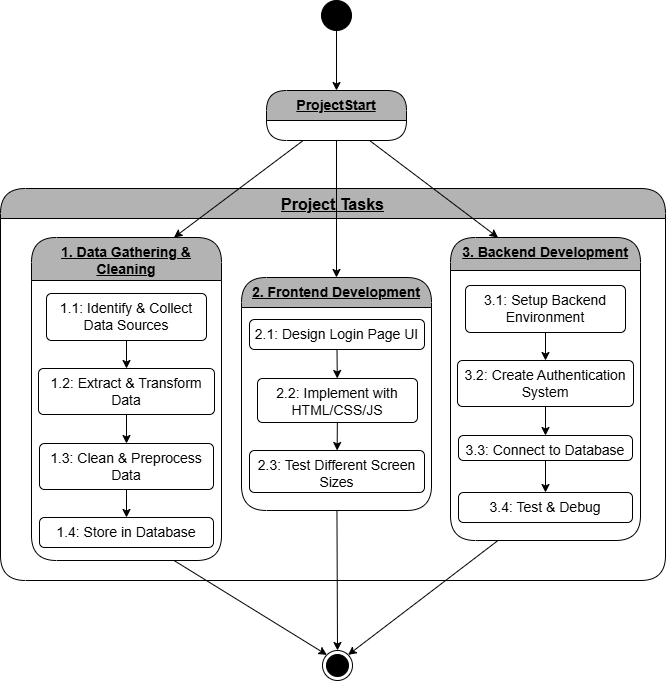

The diagram above was exported from draw.io. Its source (the exported page's mxGraphModel, read from the mxfile embedded in the PNG):
<mxGraphModel dx="1313" dy="870" grid="1" gridSize="10" guides="1" tooltips="1" connect="1" arrows="1" fold="1" page="1" pageScale="1" pageWidth="850" pageHeight="1100" math="0" shadow="0">
  <root>
    <mxCell id="0" />
    <mxCell id="1" parent="0" />
    <mxCell id="wAySXbIOPlJUTcOCPdQ2-1" value="" style="ellipse;fillColor=strokeColor;html=1;" vertex="1" parent="1">
      <mxGeometry x="430" y="100" width="30" height="30" as="geometry" />
    </mxCell>
    <mxCell id="wAySXbIOPlJUTcOCPdQ2-2" value="" style="endArrow=classic;html=1;rounded=0;" edge="1" parent="1" source="wAySXbIOPlJUTcOCPdQ2-1">
      <mxGeometry width="50" height="50" relative="1" as="geometry">
        <mxPoint x="460" y="300" as="sourcePoint" />
        <mxPoint x="445" y="190" as="targetPoint" />
      </mxGeometry>
    </mxCell>
    <mxCell id="wAySXbIOPlJUTcOCPdQ2-3" value="&lt;div&gt;&lt;span style=&quot;font-size: medium; background-color: initial;&quot;&gt;&lt;b&gt;Project Tasks&lt;/b&gt;&lt;/span&gt;&lt;/div&gt;" style="swimlane;fontStyle=4;align=center;verticalAlign=top;childLayout=stackLayout;horizontal=1;startSize=30;horizontalStack=0;resizeParent=1;resizeParentMax=0;resizeLast=0;collapsible=0;marginBottom=0;html=1;rounded=1;absoluteArcSize=1;arcSize=50;whiteSpace=wrap;fillColor=#B3B3B3;" vertex="1" parent="1">
      <mxGeometry x="109" y="288" width="665" height="392" as="geometry" />
    </mxCell>
    <mxCell id="wAySXbIOPlJUTcOCPdQ2-4" value="&lt;font style=&quot;font-size: 14px;&quot;&gt;&lt;b&gt;ProjectStart&lt;/b&gt;&lt;/font&gt;" style="swimlane;fontStyle=4;align=center;verticalAlign=top;childLayout=stackLayout;horizontal=1;startSize=30;horizontalStack=0;resizeParent=1;resizeParentMax=0;resizeLast=0;collapsible=0;marginBottom=0;html=1;rounded=1;absoluteArcSize=1;arcSize=50;whiteSpace=wrap;fillColor=#B3B3B3;" vertex="1" parent="1">
      <mxGeometry x="375" y="190" width="140" height="50" as="geometry" />
    </mxCell>
    <mxCell id="wAySXbIOPlJUTcOCPdQ2-6" value="&lt;font style=&quot;font-size: 14px;&quot;&gt;&lt;b&gt;2. Frontend Development&lt;/b&gt;&lt;/font&gt;" style="swimlane;fontStyle=4;align=center;verticalAlign=top;childLayout=stackLayout;horizontal=1;startSize=30;horizontalStack=0;resizeParent=1;resizeParentMax=0;resizeLast=0;collapsible=0;marginBottom=0;html=1;rounded=1;absoluteArcSize=1;arcSize=50;whiteSpace=wrap;fillColor=#B3B3B3;" vertex="1" parent="1">
      <mxGeometry x="350" y="377" width="190" height="233" as="geometry" />
    </mxCell>
    <mxCell id="wAySXbIOPlJUTcOCPdQ2-9" value="&lt;font style=&quot;font-size: 14px;&quot;&gt;2.1: Design Login Page UI&lt;/font&gt;" style="html=1;align=center;verticalAlign=top;rounded=1;absoluteArcSize=1;arcSize=10;dashed=0;whiteSpace=wrap;" vertex="1" parent="1">
      <mxGeometry x="358" y="419" width="175" height="30" as="geometry" />
    </mxCell>
    <mxCell id="wAySXbIOPlJUTcOCPdQ2-10" value="" style="endArrow=classic;html=1;rounded=0;exitX=0.5;exitY=1;exitDx=0;exitDy=0;" edge="1" parent="1" source="wAySXbIOPlJUTcOCPdQ2-9" target="wAySXbIOPlJUTcOCPdQ2-11">
      <mxGeometry width="50" height="50" relative="1" as="geometry">
        <mxPoint x="455" y="400" as="sourcePoint" />
        <mxPoint x="445" y="477" as="targetPoint" />
      </mxGeometry>
    </mxCell>
    <mxCell id="wAySXbIOPlJUTcOCPdQ2-11" value="&lt;font style=&quot;font-size: 14px;&quot;&gt;2.2: Implement with HTML/CSS/JS&lt;/font&gt;" style="html=1;align=center;verticalAlign=top;rounded=1;absoluteArcSize=1;arcSize=10;dashed=0;whiteSpace=wrap;" vertex="1" parent="1">
      <mxGeometry x="366" y="478" width="160" height="44" as="geometry" />
    </mxCell>
    <mxCell id="wAySXbIOPlJUTcOCPdQ2-12" value="" style="endArrow=classic;html=1;rounded=0;" edge="1" parent="1" source="wAySXbIOPlJUTcOCPdQ2-11" target="wAySXbIOPlJUTcOCPdQ2-13">
      <mxGeometry width="50" height="50" relative="1" as="geometry">
        <mxPoint x="446" y="506" as="sourcePoint" />
        <mxPoint x="446" y="537" as="targetPoint" />
      </mxGeometry>
    </mxCell>
    <mxCell id="wAySXbIOPlJUTcOCPdQ2-13" value="&lt;font style=&quot;font-size: 14px;&quot;&gt;2.3: Test Different Screen Sizes&lt;/font&gt;" style="html=1;align=center;verticalAlign=top;rounded=1;absoluteArcSize=1;arcSize=10;dashed=0;whiteSpace=wrap;" vertex="1" parent="1">
      <mxGeometry x="358" y="550" width="175" height="42" as="geometry" />
    </mxCell>
    <mxCell id="wAySXbIOPlJUTcOCPdQ2-24" value="&lt;font style=&quot;font-size: 14px;&quot;&gt;&lt;b&gt;1. Data Gathering &amp;amp; Cleaning&lt;/b&gt;&lt;/font&gt;" style="swimlane;fontStyle=4;align=center;verticalAlign=top;childLayout=stackLayout;horizontal=1;startSize=43;horizontalStack=0;resizeParent=1;resizeParentMax=0;resizeLast=0;collapsible=0;marginBottom=0;html=1;rounded=1;absoluteArcSize=1;arcSize=50;whiteSpace=wrap;fillColor=#B3B3B3;" vertex="1" parent="1">
      <mxGeometry x="140" y="337" width="190" height="323" as="geometry" />
    </mxCell>
    <mxCell id="wAySXbIOPlJUTcOCPdQ2-27" value="&lt;font style=&quot;font-size: 14px;&quot;&gt;1.2: Extract &amp;amp; Transform Data&lt;/font&gt;" style="html=1;align=center;verticalAlign=top;rounded=1;absoluteArcSize=1;arcSize=10;dashed=0;whiteSpace=wrap;" vertex="1" parent="1">
      <mxGeometry x="147" y="468" width="176" height="46" as="geometry" />
    </mxCell>
    <mxCell id="wAySXbIOPlJUTcOCPdQ2-28" value="" style="endArrow=classic;html=1;rounded=0;" edge="1" parent="1" source="wAySXbIOPlJUTcOCPdQ2-27" target="wAySXbIOPlJUTcOCPdQ2-29">
      <mxGeometry width="50" height="50" relative="1" as="geometry">
        <mxPoint x="235.7321428571429" y="573" as="sourcePoint" />
        <mxPoint x="236" y="604" as="targetPoint" />
      </mxGeometry>
    </mxCell>
    <mxCell id="wAySXbIOPlJUTcOCPdQ2-29" value="&lt;font style=&quot;font-size: 14px;&quot;&gt;1.3: Clean &amp;amp; Preprocess Data&lt;/font&gt;" style="html=1;align=center;verticalAlign=top;rounded=1;absoluteArcSize=1;arcSize=10;dashed=0;whiteSpace=wrap;" vertex="1" parent="1">
      <mxGeometry x="148" y="543" width="174" height="46" as="geometry" />
    </mxCell>
    <mxCell id="wAySXbIOPlJUTcOCPdQ2-41" value="&lt;font style=&quot;font-size: 14px;&quot;&gt;1.1: Identify &amp;amp; Collect Data Sources&lt;/font&gt;" style="html=1;align=center;verticalAlign=top;rounded=1;absoluteArcSize=1;arcSize=10;dashed=0;whiteSpace=wrap;" vertex="1" parent="1">
      <mxGeometry x="155" y="393" width="160" height="47" as="geometry" />
    </mxCell>
    <mxCell id="wAySXbIOPlJUTcOCPdQ2-42" value="&lt;font style=&quot;font-size: 14px;&quot;&gt;1.4: Store in Database&lt;/font&gt;" style="html=1;align=center;verticalAlign=top;rounded=1;absoluteArcSize=1;arcSize=10;dashed=0;whiteSpace=wrap;" vertex="1" parent="1">
      <mxGeometry x="148" y="617" width="174" height="30" as="geometry" />
    </mxCell>
    <mxCell id="wAySXbIOPlJUTcOCPdQ2-43" value="" style="endArrow=classic;html=1;rounded=0;" edge="1" parent="1" source="wAySXbIOPlJUTcOCPdQ2-41" target="wAySXbIOPlJUTcOCPdQ2-27">
      <mxGeometry width="50" height="50" relative="1" as="geometry">
        <mxPoint x="339" y="516" as="sourcePoint" />
        <mxPoint x="389" y="466" as="targetPoint" />
      </mxGeometry>
    </mxCell>
    <mxCell id="wAySXbIOPlJUTcOCPdQ2-44" value="" style="endArrow=classic;html=1;rounded=0;" edge="1" parent="1" source="wAySXbIOPlJUTcOCPdQ2-29" target="wAySXbIOPlJUTcOCPdQ2-42">
      <mxGeometry width="50" height="50" relative="1" as="geometry">
        <mxPoint x="339" y="516" as="sourcePoint" />
        <mxPoint x="389" y="466" as="targetPoint" />
      </mxGeometry>
    </mxCell>
    <mxCell id="wAySXbIOPlJUTcOCPdQ2-69" value="&lt;font style=&quot;font-size: 14px;&quot;&gt;&lt;b&gt;3. Backend Development&lt;/b&gt;&lt;/font&gt;" style="swimlane;fontStyle=4;align=center;verticalAlign=top;childLayout=stackLayout;horizontal=1;startSize=33;horizontalStack=0;resizeParent=1;resizeParentMax=0;resizeLast=0;collapsible=0;marginBottom=0;html=1;rounded=1;absoluteArcSize=1;arcSize=50;whiteSpace=wrap;fillColor=#B3B3B3;" vertex="1" parent="1">
      <mxGeometry x="559" y="337" width="190" height="303" as="geometry" />
    </mxCell>
    <mxCell id="wAySXbIOPlJUTcOCPdQ2-70" value="&lt;font style=&quot;font-size: 14px;&quot;&gt;3.2: Create Authentication System&lt;/font&gt;" style="html=1;align=center;verticalAlign=top;rounded=1;absoluteArcSize=1;arcSize=10;dashed=0;whiteSpace=wrap;" vertex="1" parent="1">
      <mxGeometry x="566" y="460" width="176" height="46" as="geometry" />
    </mxCell>
    <mxCell id="wAySXbIOPlJUTcOCPdQ2-71" value="" style="endArrow=classic;html=1;rounded=0;" edge="1" parent="1" source="wAySXbIOPlJUTcOCPdQ2-70" target="wAySXbIOPlJUTcOCPdQ2-72">
      <mxGeometry width="50" height="50" relative="1" as="geometry">
        <mxPoint x="654.7321428571429" y="573" as="sourcePoint" />
        <mxPoint x="655" y="604" as="targetPoint" />
      </mxGeometry>
    </mxCell>
    <mxCell id="wAySXbIOPlJUTcOCPdQ2-72" value="&lt;font style=&quot;font-size: 14px;&quot;&gt;3.3: Connect to Database&lt;/font&gt;" style="html=1;align=center;verticalAlign=top;rounded=1;absoluteArcSize=1;arcSize=10;dashed=0;whiteSpace=wrap;" vertex="1" parent="1">
      <mxGeometry x="567" y="535" width="174" height="25" as="geometry" />
    </mxCell>
    <mxCell id="wAySXbIOPlJUTcOCPdQ2-73" value="&lt;font style=&quot;font-size: 14px;&quot;&gt;3.1: Setup Backend Environment&lt;/font&gt;" style="html=1;align=center;verticalAlign=top;rounded=1;absoluteArcSize=1;arcSize=10;dashed=0;whiteSpace=wrap;" vertex="1" parent="1">
      <mxGeometry x="574" y="385" width="160" height="47" as="geometry" />
    </mxCell>
    <mxCell id="wAySXbIOPlJUTcOCPdQ2-74" value="&lt;font style=&quot;font-size: 14px;&quot;&gt;3.4: Test &amp;amp; Debug&lt;/font&gt;" style="html=1;align=center;verticalAlign=top;rounded=1;absoluteArcSize=1;arcSize=10;dashed=0;whiteSpace=wrap;" vertex="1" parent="1">
      <mxGeometry x="567" y="592" width="174" height="30" as="geometry" />
    </mxCell>
    <mxCell id="wAySXbIOPlJUTcOCPdQ2-75" value="" style="endArrow=classic;html=1;rounded=0;" edge="1" parent="1" source="wAySXbIOPlJUTcOCPdQ2-73" target="wAySXbIOPlJUTcOCPdQ2-70">
      <mxGeometry width="50" height="50" relative="1" as="geometry">
        <mxPoint x="758" y="516" as="sourcePoint" />
        <mxPoint x="808" y="466" as="targetPoint" />
      </mxGeometry>
    </mxCell>
    <mxCell id="wAySXbIOPlJUTcOCPdQ2-76" value="" style="endArrow=classic;html=1;rounded=0;" edge="1" parent="1" source="wAySXbIOPlJUTcOCPdQ2-72" target="wAySXbIOPlJUTcOCPdQ2-74">
      <mxGeometry width="50" height="50" relative="1" as="geometry">
        <mxPoint x="758" y="516" as="sourcePoint" />
        <mxPoint x="808" y="466" as="targetPoint" />
      </mxGeometry>
    </mxCell>
    <mxCell id="wAySXbIOPlJUTcOCPdQ2-77" value="" style="ellipse;html=1;shape=endState;fillColor=strokeColor;" vertex="1" parent="1">
      <mxGeometry x="431" y="750" width="30" height="30" as="geometry" />
    </mxCell>
    <mxCell id="wAySXbIOPlJUTcOCPdQ2-78" value="" style="endArrow=classic;html=1;rounded=0;" edge="1" parent="1" source="wAySXbIOPlJUTcOCPdQ2-6" target="wAySXbIOPlJUTcOCPdQ2-77">
      <mxGeometry width="50" height="50" relative="1" as="geometry">
        <mxPoint x="530" y="680" as="sourcePoint" />
        <mxPoint x="580" y="630" as="targetPoint" />
      </mxGeometry>
    </mxCell>
    <mxCell id="wAySXbIOPlJUTcOCPdQ2-79" value="" style="endArrow=classic;html=1;rounded=0;entryX=1;entryY=0;entryDx=0;entryDy=0;exitX=0.25;exitY=1;exitDx=0;exitDy=0;" edge="1" parent="1" source="wAySXbIOPlJUTcOCPdQ2-69" target="wAySXbIOPlJUTcOCPdQ2-77">
      <mxGeometry width="50" height="50" relative="1" as="geometry">
        <mxPoint x="530" y="680" as="sourcePoint" />
        <mxPoint x="580" y="630" as="targetPoint" />
      </mxGeometry>
    </mxCell>
    <mxCell id="wAySXbIOPlJUTcOCPdQ2-80" value="" style="endArrow=classic;html=1;rounded=0;entryX=0;entryY=0;entryDx=0;entryDy=0;exitX=0.75;exitY=1;exitDx=0;exitDy=0;" edge="1" parent="1" source="wAySXbIOPlJUTcOCPdQ2-24" target="wAySXbIOPlJUTcOCPdQ2-77">
      <mxGeometry width="50" height="50" relative="1" as="geometry">
        <mxPoint x="530" y="690" as="sourcePoint" />
        <mxPoint x="580" y="640" as="targetPoint" />
      </mxGeometry>
    </mxCell>
    <mxCell id="wAySXbIOPlJUTcOCPdQ2-81" value="" style="endArrow=classic;html=1;rounded=0;" edge="1" parent="1" source="wAySXbIOPlJUTcOCPdQ2-4" target="wAySXbIOPlJUTcOCPdQ2-6">
      <mxGeometry width="50" height="50" relative="1" as="geometry">
        <mxPoint x="540" y="470" as="sourcePoint" />
        <mxPoint x="590" y="420" as="targetPoint" />
      </mxGeometry>
    </mxCell>
    <mxCell id="wAySXbIOPlJUTcOCPdQ2-82" value="" style="endArrow=classic;html=1;rounded=0;entryX=0.25;entryY=0;entryDx=0;entryDy=0;" edge="1" parent="1" source="wAySXbIOPlJUTcOCPdQ2-4" target="wAySXbIOPlJUTcOCPdQ2-69">
      <mxGeometry width="50" height="50" relative="1" as="geometry">
        <mxPoint x="540" y="470" as="sourcePoint" />
        <mxPoint x="590" y="420" as="targetPoint" />
      </mxGeometry>
    </mxCell>
    <mxCell id="wAySXbIOPlJUTcOCPdQ2-83" value="" style="endArrow=classic;html=1;rounded=0;entryX=0.75;entryY=0;entryDx=0;entryDy=0;" edge="1" parent="1" source="wAySXbIOPlJUTcOCPdQ2-4" target="wAySXbIOPlJUTcOCPdQ2-24">
      <mxGeometry width="50" height="50" relative="1" as="geometry">
        <mxPoint x="540" y="470" as="sourcePoint" />
        <mxPoint x="590" y="420" as="targetPoint" />
      </mxGeometry>
    </mxCell>
  </root>
</mxGraphModel>